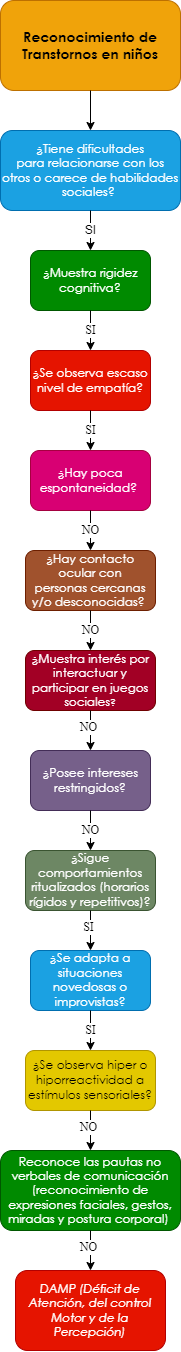

The diagram above was exported from draw.io. Its source (the exported page's mxGraphModel, read from the mxfile embedded in the PNG):
<mxGraphModel dx="661" dy="761" grid="1" gridSize="10" guides="1" tooltips="1" connect="1" arrows="1" fold="1" page="1" pageScale="1" pageWidth="10000" pageHeight="10000" math="0" shadow="0">
  <root>
    <mxCell id="0" />
    <mxCell id="1" parent="0" />
    <mxCell id="eSyxj0o0_MKRUbqtamEU-1" value="&lt;span style=&quot;font-family: &amp;quot;Century Gothic&amp;quot;, sans-serif;&quot;&gt;&lt;font style=&quot;font-size: 14px;&quot;&gt;&lt;b style=&quot;&quot;&gt;Reconocimiento de Transtornos en niños&lt;/b&gt;&lt;/font&gt;&lt;/span&gt;" style="rounded=1;whiteSpace=wrap;html=1;fillColor=#f0a30a;strokeColor=#BD7000;fontColor=#000000;gradientColor=none;glass=0;sketch=0;shadow=0;" parent="1" vertex="1">
      <mxGeometry x="2850" y="40" width="180" height="90" as="geometry" />
    </mxCell>
    <mxCell id="eSyxj0o0_MKRUbqtamEU-2" value="" style="endArrow=classic;html=1;exitX=0.5;exitY=1;exitDx=0;exitDy=0;entryX=0.5;entryY=0;entryDx=0;entryDy=0;" parent="1" source="eSyxj0o0_MKRUbqtamEU-1" target="eSyxj0o0_MKRUbqtamEU-4" edge="1">
      <mxGeometry width="50" height="50" relative="1" as="geometry">
        <mxPoint x="2880" y="270" as="sourcePoint" />
        <mxPoint x="2860" y="220" as="targetPoint" />
      </mxGeometry>
    </mxCell>
    <mxCell id="eSyxj0o0_MKRUbqtamEU-4" value="&lt;div style=&quot;&quot;&gt;&lt;div style=&quot;&quot;&gt;&lt;p style=&quot;&quot; class=&quot;MsoNormal&quot;&gt;&lt;span style=&quot;line-height: 107%; font-family: &amp;quot;Century Gothic&amp;quot;, sans-serif;&quot;&gt;¿Tiene dificultades&lt;br/&gt;para relacionarse con los otros o carece de habilidades sociales?&amp;nbsp;&lt;/span&gt;&lt;/p&gt;&lt;/div&gt;&lt;/div&gt;" style="rounded=1;whiteSpace=wrap;html=1;shadow=0;glass=0;sketch=0;align=center;fillColor=#1ba1e2;fontColor=#ffffff;strokeColor=#006EAF;" parent="1" vertex="1">
      <mxGeometry x="2850" y="170" width="180" height="80" as="geometry" />
    </mxCell>
    <mxCell id="eSyxj0o0_MKRUbqtamEU-10" value="SI" style="endArrow=classic;html=1;fontFamily=Helvetica;fontSize=12;fontColor=#000000;exitX=0.5;exitY=1;exitDx=0;exitDy=0;entryX=0.5;entryY=0;entryDx=0;entryDy=0;" parent="1" source="eSyxj0o0_MKRUbqtamEU-4" target="eSyxj0o0_MKRUbqtamEU-12" edge="1">
      <mxGeometry width="50" height="50" relative="1" as="geometry">
        <mxPoint x="2920" y="360" as="sourcePoint" />
        <mxPoint x="2860" y="350" as="targetPoint" />
      </mxGeometry>
    </mxCell>
    <mxCell id="eSyxj0o0_MKRUbqtamEU-12" value="&lt;p class=&quot;MsoNormal&quot;&gt;&lt;span style=&quot;line-height: 107%; font-family: &amp;quot;Century Gothic&amp;quot;, sans-serif;&quot;&gt;&lt;font style=&quot;font-size: 12px;&quot;&gt;¿Muestra rigidez&lt;br/&gt;cognitiva?&lt;/font&gt;&lt;span style=&quot;font-size: 12pt;&quot;&gt;&lt;/span&gt;&lt;/span&gt;&lt;/p&gt;" style="rounded=1;whiteSpace=wrap;html=1;shadow=0;glass=0;sketch=0;fontFamily=Helvetica;fontSize=12;fontColor=#ffffff;fillColor=#008a00;strokeColor=#005700;" parent="1" vertex="1">
      <mxGeometry x="2880" y="290" width="120" height="60" as="geometry" />
    </mxCell>
    <mxCell id="eSyxj0o0_MKRUbqtamEU-13" value="&lt;p class=&quot;MsoNormal&quot;&gt;&lt;span style=&quot;line-height: 107%; font-family: &amp;quot;Century Gothic&amp;quot;, sans-serif;&quot;&gt;&lt;font style=&quot;font-size: 12px;&quot;&gt;¿Hay contacto ocular con&lt;br/&gt;personas cercanas y/o desconocidas?&lt;/font&gt;&lt;/span&gt;&lt;span style=&quot;font-size:12.0pt;line-height:107%;font-family:&lt;br/&gt;&amp;quot;Century Gothic&amp;quot;,sans-serif;mso-bidi-font-family:Arial&quot;&gt;&amp;nbsp;&lt;/span&gt;&lt;/p&gt;" style="rounded=1;whiteSpace=wrap;html=1;shadow=0;glass=0;sketch=0;fontFamily=Helvetica;fontSize=12;fontColor=#ffffff;fillColor=#a0522d;strokeColor=#6D1F00;" parent="1" vertex="1">
      <mxGeometry x="2875" y="590" width="130" height="60" as="geometry" />
    </mxCell>
    <mxCell id="eSyxj0o0_MKRUbqtamEU-15" value="SI" style="endArrow=classic;html=1;fontFamily=Times New Roman;fontSize=12;fontColor=#000000;exitX=0.5;exitY=1;exitDx=0;exitDy=0;entryX=0.5;entryY=0;entryDx=0;entryDy=0;" parent="1" source="eSyxj0o0_MKRUbqtamEU-12" target="eSyxj0o0_MKRUbqtamEU-17" edge="1">
      <mxGeometry width="50" height="50" relative="1" as="geometry">
        <mxPoint x="3010" y="450" as="sourcePoint" />
        <mxPoint x="2870" y="450" as="targetPoint" />
      </mxGeometry>
    </mxCell>
    <mxCell id="eSyxj0o0_MKRUbqtamEU-17" value="&lt;span style=&quot;line-height: 107%; font-family: &amp;quot;Century Gothic&amp;quot;, sans-serif;&quot;&gt;&lt;font style=&quot;font-size: 12px;&quot;&gt;¿Se observa escaso&lt;br/&gt;nivel de empatía?&lt;/font&gt;&lt;/span&gt;" style="rounded=1;whiteSpace=wrap;html=1;shadow=0;glass=0;sketch=0;fontFamily=Times New Roman;fontSize=12;fontColor=#ffffff;fillColor=#e51400;strokeColor=#B20000;" parent="1" vertex="1">
      <mxGeometry x="2880" y="390" width="120" height="60" as="geometry" />
    </mxCell>
    <mxCell id="eSyxj0o0_MKRUbqtamEU-20" value="SI" style="endArrow=classic;html=1;fontFamily=Times New Roman;fontSize=12;fontColor=#000000;exitX=0.5;exitY=1;exitDx=0;exitDy=0;entryX=0.5;entryY=0;entryDx=0;entryDy=0;" parent="1" source="eSyxj0o0_MKRUbqtamEU-17" target="eSyxj0o0_MKRUbqtamEU-22" edge="1">
      <mxGeometry width="50" height="50" relative="1" as="geometry">
        <mxPoint x="2940" y="450" as="sourcePoint" />
        <mxPoint x="2870" y="550" as="targetPoint" />
      </mxGeometry>
    </mxCell>
    <mxCell id="eSyxj0o0_MKRUbqtamEU-22" value="&lt;span style=&quot;line-height: 107%; font-family: &amp;quot;Century Gothic&amp;quot;, sans-serif;&quot;&gt;&lt;font style=&quot;font-size: 12px;&quot;&gt;¿Hay poca&lt;br/&gt;espontaneidad?&amp;nbsp;&lt;/font&gt;&lt;/span&gt;" style="rounded=1;whiteSpace=wrap;html=1;shadow=0;glass=0;sketch=0;fontFamily=Times New Roman;fontSize=12;fontColor=#ffffff;fillColor=#d80073;strokeColor=#A50040;" parent="1" vertex="1">
      <mxGeometry x="2880" y="490" width="120" height="60" as="geometry" />
    </mxCell>
    <mxCell id="eSyxj0o0_MKRUbqtamEU-28" value="NO" style="endArrow=classic;html=1;fontFamily=Times New Roman;fontSize=12;fontColor=#000000;exitX=0.5;exitY=1;exitDx=0;exitDy=0;entryX=0.5;entryY=0;entryDx=0;entryDy=0;" parent="1" source="eSyxj0o0_MKRUbqtamEU-22" target="eSyxj0o0_MKRUbqtamEU-13" edge="1">
      <mxGeometry width="50" height="50" relative="1" as="geometry">
        <mxPoint x="2940" y="550" as="sourcePoint" />
        <mxPoint x="2940" y="590" as="targetPoint" />
      </mxGeometry>
    </mxCell>
    <mxCell id="eSyxj0o0_MKRUbqtamEU-153" value="&lt;span style=&quot;line-height: 107%; font-family: &amp;quot;Century Gothic&amp;quot;, sans-serif;&quot;&gt;&lt;font style=&quot;font-size: 12px;&quot;&gt;¿&lt;/font&gt;&lt;/span&gt;&lt;span style=&quot;line-height: 107%; font-family: &amp;quot;Century Gothic&amp;quot;, sans-serif;&quot;&gt;Muestra interés por&lt;br/&gt;interactuar y participar en juegos sociales&lt;font size=&quot;1&quot;&gt;?&lt;/font&gt;&lt;/span&gt;" style="rounded=1;whiteSpace=wrap;html=1;shadow=0;glass=0;sketch=0;fontFamily=Times New Roman;fontSize=12;fontColor=#ffffff;fillColor=#a20025;strokeColor=#6F0000;" parent="1" vertex="1">
      <mxGeometry x="2875" y="690" width="130" height="60" as="geometry" />
    </mxCell>
    <mxCell id="eSyxj0o0_MKRUbqtamEU-155" value="NO" style="endArrow=classic;html=1;fontFamily=Times New Roman;fontSize=12;fontColor=#000000;entryX=0.5;entryY=0;entryDx=0;entryDy=0;exitX=0.5;exitY=1;exitDx=0;exitDy=0;" parent="1" source="eSyxj0o0_MKRUbqtamEU-13" target="eSyxj0o0_MKRUbqtamEU-153" edge="1">
      <mxGeometry width="50" height="50" relative="1" as="geometry">
        <mxPoint x="2975" y="670" as="sourcePoint" />
        <mxPoint x="2890" y="940" as="targetPoint" />
      </mxGeometry>
    </mxCell>
    <mxCell id="eSyxj0o0_MKRUbqtamEU-156" value="&lt;p class=&quot;MsoNormal&quot;&gt;&lt;span style=&quot;line-height: 107%; font-family: &amp;quot;Century Gothic&amp;quot;, sans-serif;&quot;&gt;&lt;font style=&quot;font-size: 12px;&quot;&gt;¿Posee intereses&lt;br&gt;restringidos?&lt;/font&gt;&lt;span style=&quot;font-size: 12pt;&quot;&gt;&lt;/span&gt;&lt;/span&gt;&lt;/p&gt;" style="rounded=1;whiteSpace=wrap;html=1;shadow=0;glass=0;sketch=0;fontFamily=Times New Roman;fontSize=12;fontColor=#ffffff;fillColor=#76608a;strokeColor=#432D57;" parent="1" vertex="1">
      <mxGeometry x="2880" y="790" width="120" height="60" as="geometry" />
    </mxCell>
    <mxCell id="eSyxj0o0_MKRUbqtamEU-158" value="" style="endArrow=classic;html=1;fontFamily=Times New Roman;fontSize=12;fontColor=#000000;exitX=0.5;exitY=1;exitDx=0;exitDy=0;entryX=0.5;entryY=0;entryDx=0;entryDy=0;" parent="1" source="eSyxj0o0_MKRUbqtamEU-153" target="eSyxj0o0_MKRUbqtamEU-156" edge="1">
      <mxGeometry width="50" height="50" relative="1" as="geometry">
        <mxPoint x="2940" y="870" as="sourcePoint" />
        <mxPoint x="2990" y="820" as="targetPoint" />
      </mxGeometry>
    </mxCell>
    <mxCell id="eSyxj0o0_MKRUbqtamEU-159" value="NO" style="edgeLabel;html=1;align=center;verticalAlign=middle;resizable=0;points=[];fontSize=12;fontFamily=Times New Roman;fontColor=#000000;" parent="eSyxj0o0_MKRUbqtamEU-158" vertex="1" connectable="0">
      <mxGeometry x="-0.2062" y="-3" relative="1" as="geometry">
        <mxPoint as="offset" />
      </mxGeometry>
    </mxCell>
    <mxCell id="eSyxj0o0_MKRUbqtamEU-160" value="&lt;p class=&quot;MsoNormal&quot;&gt;&lt;span style=&quot;line-height: 107%; font-family: &amp;quot;Century Gothic&amp;quot;, sans-serif;&quot;&gt;&lt;font style=&quot;font-size: 12px;&quot;&gt;¿Sigue&lt;/font&gt;&lt;/span&gt;&lt;span&gt; &lt;/span&gt;&lt;span style=&quot;line-height: 107%; font-family: &amp;quot;Century Gothic&amp;quot;, sans-serif;&quot;&gt;&lt;font style=&quot;font-size: 12px;&quot;&gt;comportamientos&lt;br&gt;ritualizados (horarios rígidos y repetitivos)?&lt;/font&gt;&lt;span style=&quot;font-size: 12pt;&quot;&gt;&lt;/span&gt;&lt;/span&gt;&lt;/p&gt;" style="rounded=1;whiteSpace=wrap;html=1;shadow=0;glass=0;sketch=0;fontFamily=Times New Roman;fontSize=12;fontColor=#ffffff;fillColor=#6d8764;strokeColor=#3A5431;" parent="1" vertex="1">
      <mxGeometry x="2875" y="890" width="130" height="60" as="geometry" />
    </mxCell>
    <mxCell id="eSyxj0o0_MKRUbqtamEU-162" value="NO" style="endArrow=classic;html=1;fontFamily=Times New Roman;fontSize=12;fontColor=#000000;entryX=0.5;entryY=0;entryDx=0;entryDy=0;exitX=0.5;exitY=1;exitDx=0;exitDy=0;" parent="1" source="eSyxj0o0_MKRUbqtamEU-156" target="eSyxj0o0_MKRUbqtamEU-160" edge="1">
      <mxGeometry width="50" height="50" relative="1" as="geometry">
        <mxPoint x="2975" y="940" as="sourcePoint" />
        <mxPoint x="2890" y="1210" as="targetPoint" />
      </mxGeometry>
    </mxCell>
    <mxCell id="eSyxj0o0_MKRUbqtamEU-163" value="&lt;p class=&quot;MsoNormal&quot;&gt;&lt;span style=&quot;line-height: 107%; font-family: &amp;quot;Century Gothic&amp;quot;, sans-serif;&quot;&gt;&lt;font style=&quot;font-size: 12px;&quot;&gt;&lt;span style=&quot;background-color: initial;&quot;&gt;¿Se adapta a situaciones&lt;br&gt;novedosas o improvistas&lt;/span&gt;?&lt;/font&gt;&lt;span style=&quot;font-size: 12pt;&quot;&gt;&lt;/span&gt;&lt;/span&gt;&lt;/p&gt;" style="rounded=1;whiteSpace=wrap;html=1;shadow=0;glass=0;sketch=0;fontFamily=Times New Roman;fontSize=12;fontColor=#ffffff;fillColor=#1ba1e2;strokeColor=#006EAF;" parent="1" vertex="1">
      <mxGeometry x="2880" y="990" width="120" height="60" as="geometry" />
    </mxCell>
    <mxCell id="eSyxj0o0_MKRUbqtamEU-165" value="" style="endArrow=classic;html=1;fontFamily=Times New Roman;fontSize=12;fontColor=#000000;exitX=0.5;exitY=1;exitDx=0;exitDy=0;entryX=0.5;entryY=0;entryDx=0;entryDy=0;" parent="1" source="eSyxj0o0_MKRUbqtamEU-160" target="eSyxj0o0_MKRUbqtamEU-163" edge="1">
      <mxGeometry width="50" height="50" relative="1" as="geometry">
        <mxPoint x="2880" y="1080" as="sourcePoint" />
        <mxPoint x="2985" y="1090" as="targetPoint" />
      </mxGeometry>
    </mxCell>
    <mxCell id="eSyxj0o0_MKRUbqtamEU-166" value="SI" style="edgeLabel;html=1;align=center;verticalAlign=middle;resizable=0;points=[];fontSize=12;fontFamily=Times New Roman;fontColor=#000000;" parent="eSyxj0o0_MKRUbqtamEU-165" vertex="1" connectable="0">
      <mxGeometry x="-0.2062" y="-3" relative="1" as="geometry">
        <mxPoint as="offset" />
      </mxGeometry>
    </mxCell>
    <mxCell id="eSyxj0o0_MKRUbqtamEU-167" value="&lt;p class=&quot;MsoNormal&quot;&gt;&lt;span style=&quot;line-height: 107%; font-family: &amp;quot;Century Gothic&amp;quot;, sans-serif;&quot;&gt;&lt;font style=&quot;font-size: 12px;&quot;&gt;&lt;span style=&quot;background-color: initial;&quot;&gt;¿Se observa hiper o&lt;br/&gt;hiporreactividad a estímulos sensoriales?&lt;/span&gt;&lt;/font&gt;&lt;span style=&quot;font-size: 12pt;&quot;&gt;&lt;/span&gt;&lt;/span&gt;&lt;/p&gt;" style="rounded=1;whiteSpace=wrap;html=1;shadow=0;glass=0;sketch=0;fontFamily=Times New Roman;fontSize=12;fontColor=#000000;fillColor=#e3c800;strokeColor=#B09500;" parent="1" vertex="1">
      <mxGeometry x="2875" y="1090" width="130" height="60" as="geometry" />
    </mxCell>
    <mxCell id="eSyxj0o0_MKRUbqtamEU-169" value="SI" style="endArrow=classic;html=1;fontFamily=Times New Roman;fontSize=12;fontColor=#000000;entryX=0.5;entryY=0;entryDx=0;entryDy=0;exitX=0.5;exitY=1;exitDx=0;exitDy=0;" parent="1" source="eSyxj0o0_MKRUbqtamEU-163" target="eSyxj0o0_MKRUbqtamEU-167" edge="1">
      <mxGeometry width="50" height="50" relative="1" as="geometry">
        <mxPoint x="2975" y="1210" as="sourcePoint" />
        <mxPoint x="2890" y="1480" as="targetPoint" />
      </mxGeometry>
    </mxCell>
    <mxCell id="eSyxj0o0_MKRUbqtamEU-171" value="" style="endArrow=classic;html=1;fontFamily=Times New Roman;fontSize=12;fontColor=#000000;exitX=0.5;exitY=1;exitDx=0;exitDy=0;entryX=0.5;entryY=0;entryDx=0;entryDy=0;" parent="1" source="eSyxj0o0_MKRUbqtamEU-167" target="eSyxj0o0_MKRUbqtamEU-173" edge="1">
      <mxGeometry width="50" height="50" relative="1" as="geometry">
        <mxPoint x="2880" y="1350" as="sourcePoint" />
        <mxPoint x="2975" y="1420" as="targetPoint" />
      </mxGeometry>
    </mxCell>
    <mxCell id="eSyxj0o0_MKRUbqtamEU-172" value="NO" style="edgeLabel;html=1;align=center;verticalAlign=middle;resizable=0;points=[];fontSize=12;fontFamily=Times New Roman;fontColor=#000000;" parent="eSyxj0o0_MKRUbqtamEU-171" vertex="1" connectable="0">
      <mxGeometry x="-0.2062" y="-3" relative="1" as="geometry">
        <mxPoint as="offset" />
      </mxGeometry>
    </mxCell>
    <mxCell id="eSyxj0o0_MKRUbqtamEU-173" value="&lt;p class=&quot;MsoNormal&quot;&gt;&lt;span style=&quot;line-height: 107%; font-family: &amp;quot;Century Gothic&amp;quot;, sans-serif;&quot;&gt;Reconoce las pautas no&lt;br/&gt;verbales de comunicación (reconocimiento de expresiones faciales, gestos,&lt;br/&gt;miradas y postura corporal)&amp;nbsp;&lt;/span&gt;&lt;/p&gt;" style="rounded=1;whiteSpace=wrap;html=1;shadow=0;glass=0;sketch=0;fontFamily=Times New Roman;fontSize=12;fontColor=#ffffff;fillColor=#008a00;strokeColor=#005700;" parent="1" vertex="1">
      <mxGeometry x="2850" y="1190" width="180" height="80" as="geometry" />
    </mxCell>
    <mxCell id="eSyxj0o0_MKRUbqtamEU-175" value="" style="endArrow=classic;html=1;fontFamily=Times New Roman;fontSize=12;fontColor=#000000;exitX=0.5;exitY=1;exitDx=0;exitDy=0;entryX=0.5;entryY=0;entryDx=0;entryDy=0;" parent="1" source="eSyxj0o0_MKRUbqtamEU-173" target="eSyxj0o0_MKRUbqtamEU-177" edge="1">
      <mxGeometry width="50" height="50" relative="1" as="geometry">
        <mxPoint x="2950" y="1160" as="sourcePoint" />
        <mxPoint x="2940" y="1300" as="targetPoint" />
      </mxGeometry>
    </mxCell>
    <mxCell id="eSyxj0o0_MKRUbqtamEU-176" value="NO" style="edgeLabel;html=1;align=center;verticalAlign=middle;resizable=0;points=[];fontSize=12;fontFamily=Times New Roman;fontColor=#000000;" parent="eSyxj0o0_MKRUbqtamEU-175" vertex="1" connectable="0">
      <mxGeometry x="-0.2062" y="-3" relative="1" as="geometry">
        <mxPoint as="offset" />
      </mxGeometry>
    </mxCell>
    <mxCell id="eSyxj0o0_MKRUbqtamEU-177" value="&lt;p class=&quot;MsoNormal&quot;&gt;&lt;i style=&quot;font-family: &amp;quot;Century Gothic&amp;quot;, sans-serif;&quot;&gt;DAMP (Déficit de&lt;br&gt;Atención, del control Motor y de la Percepción)&lt;/i&gt;&lt;br&gt;&lt;/p&gt;" style="rounded=1;whiteSpace=wrap;html=1;shadow=0;glass=0;sketch=0;fontFamily=Times New Roman;fontSize=12;fontColor=#ffffff;fillColor=#e51400;strokeColor=#B20000;" parent="1" vertex="1">
      <mxGeometry x="2865" y="1310" width="150" height="80" as="geometry" />
    </mxCell>
  </root>
</mxGraphModel>